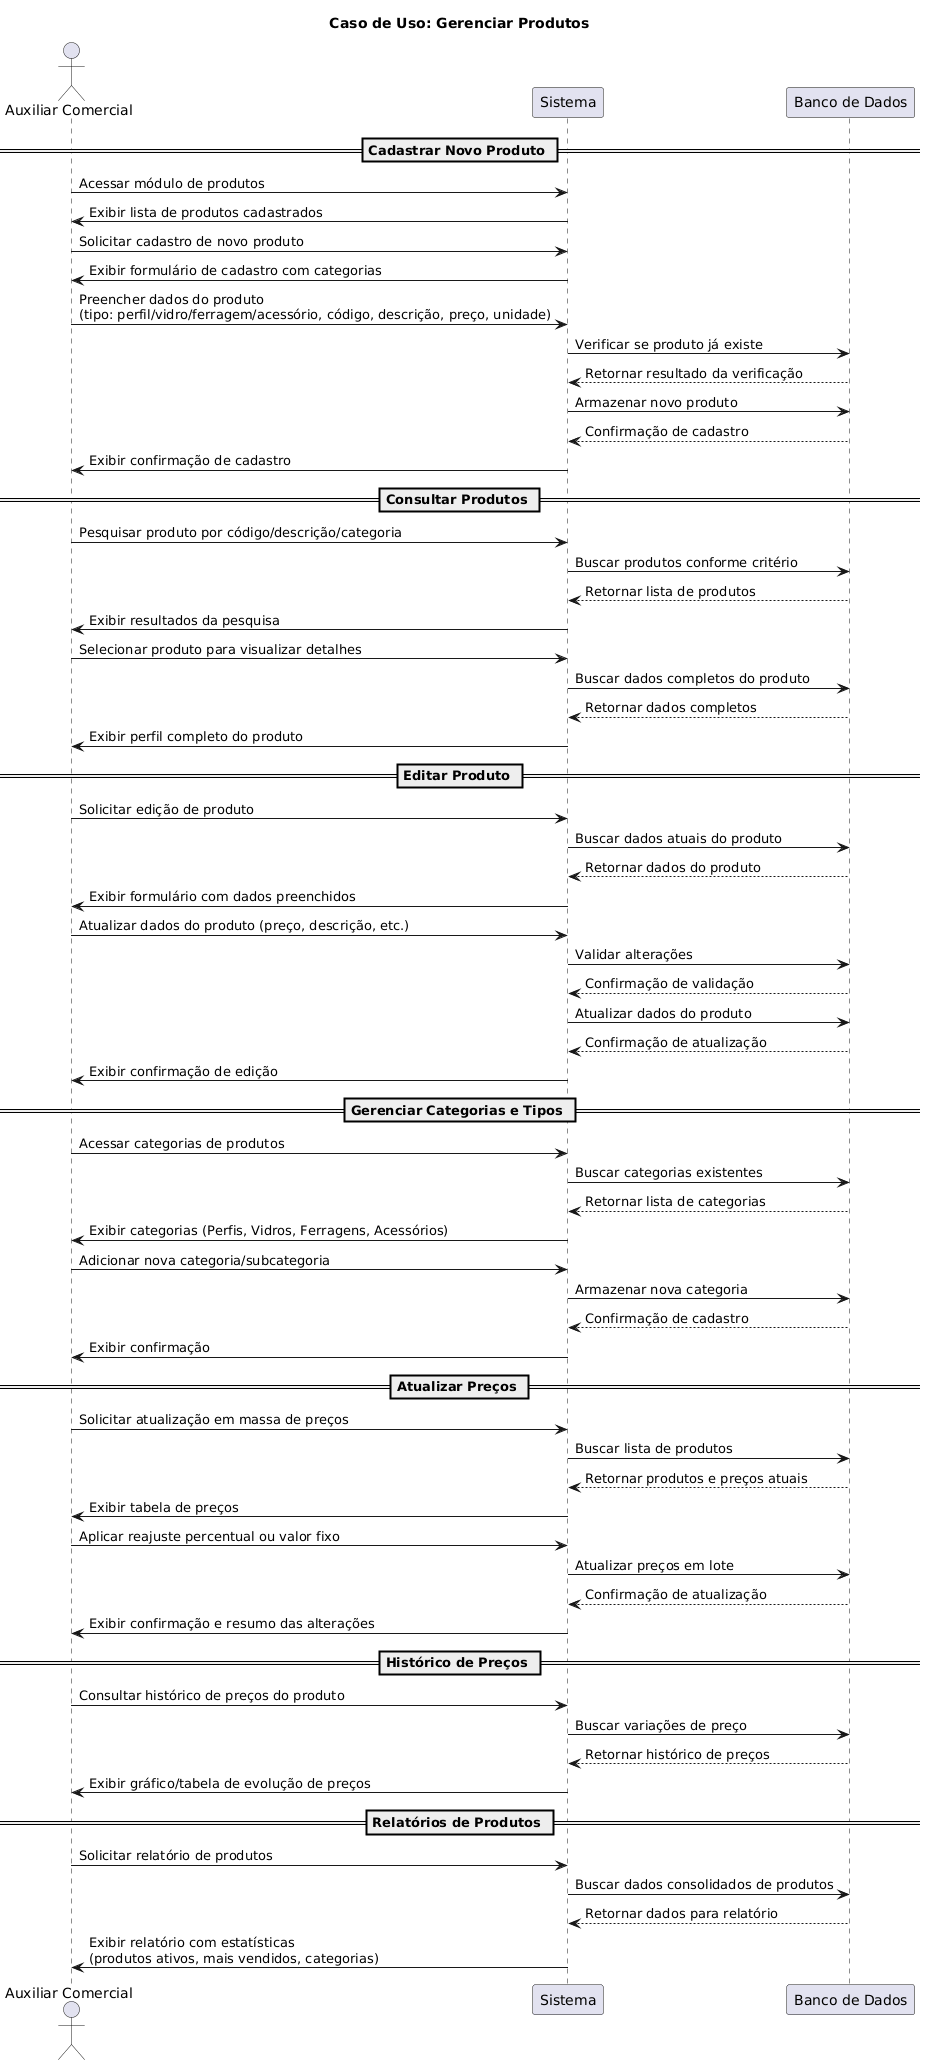

The diagram above was rendered by PlantUML. Its source (embedded in the PNG):
@startuml
title Caso de Uso: Gerenciar Produtos

actor "Auxiliar Comercial" as AC
participant "Sistema" as S
participant "Banco de Dados" as BD

== Cadastrar Novo Produto ==

AC -> S: Acessar módulo de produtos
S -> AC: Exibir lista de produtos cadastrados

AC -> S: Solicitar cadastro de novo produto
S -> AC: Exibir formulário de cadastro com categorias

AC -> S: Preencher dados do produto\n(tipo: perfil/vidro/ferragem/acessório, código, descrição, preço, unidade)
S -> BD: Verificar se produto já existe
BD --> S: Retornar resultado da verificação

S -> BD: Armazenar novo produto
BD --> S: Confirmação de cadastro
S -> AC: Exibir confirmação de cadastro

== Consultar Produtos ==

AC -> S: Pesquisar produto por código/descrição/categoria
S -> BD: Buscar produtos conforme critério
BD --> S: Retornar lista de produtos
S -> AC: Exibir resultados da pesquisa

AC -> S: Selecionar produto para visualizar detalhes
S -> BD: Buscar dados completos do produto
BD --> S: Retornar dados completos
S -> AC: Exibir perfil completo do produto

== Editar Produto ==

AC -> S: Solicitar edição de produto
S -> BD: Buscar dados atuais do produto
BD --> S: Retornar dados do produto
S -> AC: Exibir formulário com dados preenchidos

AC -> S: Atualizar dados do produto (preço, descrição, etc.)
S -> BD: Validar alterações
BD --> S: Confirmação de validação
S -> BD: Atualizar dados do produto
BD --> S: Confirmação de atualização
S -> AC: Exibir confirmação de edição

== Gerenciar Categorias e Tipos ==

AC -> S: Acessar categorias de produtos
S -> BD: Buscar categorias existentes
BD --> S: Retornar lista de categorias
S -> AC: Exibir categorias (Perfis, Vidros, Ferragens, Acessórios)

AC -> S: Adicionar nova categoria/subcategoria
S -> BD: Armazenar nova categoria
BD --> S: Confirmação de cadastro
S -> AC: Exibir confirmação

== Atualizar Preços ==

AC -> S: Solicitar atualização em massa de preços
S -> BD: Buscar lista de produtos
BD --> S: Retornar produtos e preços atuais
S -> AC: Exibir tabela de preços

AC -> S: Aplicar reajuste percentual ou valor fixo
S -> BD: Atualizar preços em lote
BD --> S: Confirmação de atualização
S -> AC: Exibir confirmação e resumo das alterações

== Histórico de Preços ==

AC -> S: Consultar histórico de preços do produto
S -> BD: Buscar variações de preço
BD --> S: Retornar histórico de preços
S -> AC: Exibir gráfico/tabela de evolução de preços

== Relatórios de Produtos ==

AC -> S: Solicitar relatório de produtos
S -> BD: Buscar dados consolidados de produtos
BD --> S: Retornar dados para relatório
S -> AC: Exibir relatório com estatísticas\n(produtos ativos, mais vendidos, categorias)
@enduml